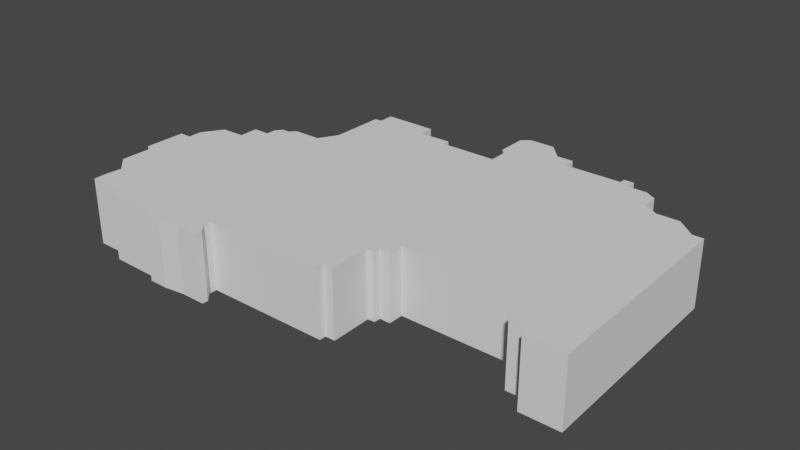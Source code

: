 # Source: District7Filled.blend  (saved by Blender 2.80.75; exported with 4.5.12 LTS)
import bpy
from mathutils import Matrix  # noqa: F401  (used for matrix-valued properties, if any)

bpy.ops.wm.read_factory_settings(use_empty=True)
scene = bpy.context.scene
scene.name = 'Scene'

# ---- collections
col_collection = bpy.data.collections.new('Collection'); scene.collection.children.link(col_collection)

# ---- world
world_world = bpy.data.worlds.new('World'); scene.world = world_world
world_world.use_nodes = True; world_world.node_tree.nodes.clear()
_N = world_world.node_tree.nodes; _L = world_world.node_tree.links
n0 = _N.new('ShaderNodeOutputWorld'); n0.name = 'World Output'; n0.location = (300, 300)
n1 = _N.new('ShaderNodeBackground'); n1.name = 'Background'; n1.location = (10, 300)
n1.inputs[0].default_value = (0.05088, 0.05088, 0.05088, 1.0)
_L.new(n1.outputs[0], n0.inputs[0])
n0.is_active_output = True
world_world.color = (0.05088, 0.05088, 0.05088)
world_world.use_sun_shadow = False
world_world.sun_shadow_jitter_overblur = 0.0

# ---- meshes
me_plane_004 = bpy.data.meshes.new('Plane.004')
me_plane_004.from_pydata([(-0.1575, -0.2637, 0.0), (-0.1204, -0.2637, 0.0), (-0.1204, -0.2547, 0.0), (-0.1326, -0.2409, 0.0), (-0.1326, -0.2292, 0.0), (0.05447, -0.2292, 0.0), (0.05447, -0.2192, 0.0), (0.06931, -0.2192, 0.0), (0.06798, -0.1561, 0.0), (0.07885, -0.1556, 0.0), (0.07885, -0.1455, 0.0), (0.09528, -0.1455, 0.0), (0.09528, -0.1227, 0.0), (0.2877, -0.1709, 0.0), (0.321, -0.1709, 0.0), (0.321, -0.1948, 0.0), (0.3793, -0.1948, 0.0), (-0.3549, -0.2434, 0.0), (-0.3533, -0.1991, 0.0), (-0.3785, -0.1764, 0.0), (-0.3785, -0.1238, 0.0), (-0.3882, -0.1238, 0.0), (-0.3882, -0.06022, 0.0), (-0.3701, -0.03858, 0.0), (-0.35, -0.007811, 0.0), (-0.3144, -0.00718, 0.0), (-0.3144, 0.02285, 0.0), (-0.2892, 0.02285, 0.0), (-0.2892, 0.03787, 0.0), (-0.2817, 0.04847, 0.0), (-0.2693, 0.04847, 0.0), (-0.2618, 0.05774, 0.0), (-0.2181, 0.05774, 0.0), (-0.2018, 0.08733, 0.0), (-0.2018, 0.1717, 0.0), (-0.1907, 0.1717, 0.0), (-0.1907, 0.1951, 0.0), (-0.1107, 0.1946, 0.0), (-0.1094, 0.1716, 0.0), (-0.06071, 0.1615, 0.0), (0.02789, 0.1615, 0.0), (0.02789, 0.1903, 0.0), (0.01923, 0.1988, 0.0), (0.01923, 0.2454, 0.0), (0.0308, 0.2554, 0.0), (0.07028, 0.2554, 0.0), (0.09396, 0.2298, 0.0), (0.1195, 0.2298, 0.0), (0.1195, 0.2106, 0.0), (0.208, 0.2106, 0.0), (0.208, 0.2201, 0.0), (0.2234, 0.2201, 0.0), (0.2234, 0.2042, 0.0), (0.2514, 0.2042, 0.0), (0.2684, 0.1941, 0.0), (0.2684, 0.1692, 0.0), (0.2917, 0.1549, 0.0), (0.3262, 0.1549, 0.0), (0.3548, 0.1305, 0.0), (0.3712, 0.1305, 0.0), (0.2876, -0.1227, 0.0), (-0.1892, -0.2679, 0.0), (-0.2174, -0.2679, 0.0), (-0.2174, -0.2597, 0.0), (-0.299, -0.2584, 0.0), (-0.299, -0.244, 0.0), (-0.3553, -0.2219, 0.0), (-0.3699, -0.0603, 0.0), (-0.06034, 0.1728, 0.0), (-0.1204, -0.2637, 0.1005), (-0.1575, -0.2637, 0.1005), (-0.1204, -0.2547, 0.1005), (-0.1326, -0.2409, 0.1005), (-0.1326, -0.2292, 0.1005), (0.05447, -0.2292, 0.1005), (0.05447, -0.2192, 0.1005), (0.06931, -0.2192, 0.1005), (0.06798, -0.1561, 0.1005), (0.07885, -0.1556, 0.1005), (0.07885, -0.1455, 0.1005), (0.09528, -0.1455, 0.1005), (0.09528, -0.1227, 0.1005), (0.321, -0.1709, 0.1005), (0.2877, -0.1709, 0.1005), (0.321, -0.1948, 0.1005), (0.3793, -0.1948, 0.1005), (-0.3785, -0.1764, 0.1005), (-0.3533, -0.1991, 0.1005), (-0.3785, -0.1238, 0.1005), (-0.3882, -0.1238, 0.1005), (-0.3882, -0.06022, 0.1005), (-0.35, -0.007811, 0.1005), (-0.3701, -0.03858, 0.1005), (-0.3144, -0.00718, 0.1005), (-0.3144, 0.02285, 0.1005), (-0.2892, 0.02285, 0.1005), (-0.2892, 0.03787, 0.1005), (-0.2817, 0.04847, 0.1005), (-0.2693, 0.04847, 0.1005), (-0.2618, 0.05774, 0.1005), (-0.2181, 0.05774, 0.1005), (-0.2018, 0.08733, 0.1005), (-0.2018, 0.1717, 0.1005), (-0.1907, 0.1717, 0.1005), (-0.1907, 0.1951, 0.1005), (-0.1107, 0.1946, 0.1005), (-0.1094, 0.1716, 0.1005), (0.02789, 0.1615, 0.1005), (-0.06071, 0.1615, 0.1005), (0.02789, 0.1903, 0.1005), (0.01923, 0.1988, 0.1005), (0.01923, 0.2454, 0.1005), (0.0308, 0.2554, 0.1005), (0.07028, 0.2554, 0.1005), (0.09396, 0.2298, 0.1005), (0.1195, 0.2298, 0.1005), (0.1195, 0.2106, 0.1005), (0.208, 0.2106, 0.1005), (0.208, 0.2201, 0.1005), (0.2234, 0.2201, 0.1005), (0.2234, 0.2042, 0.1005), (0.2514, 0.2042, 0.1005), (0.2684, 0.1941, 0.1005), (0.2684, 0.1692, 0.1005), (0.2917, 0.1549, 0.1005), (0.3262, 0.1549, 0.1005), (0.3548, 0.1305, 0.1005), (0.3712, 0.1305, 0.1005), (0.2876, -0.1227, 0.1005), (-0.2174, -0.2679, 0.1005), (-0.1892, -0.2679, 0.1005), (-0.2174, -0.2597, 0.1005), (-0.299, -0.2584, 0.1005), (-0.299, -0.244, 0.1005), (-0.3553, -0.2219, 0.1005), (-0.3549, -0.2434, 0.1005), (-0.3699, -0.0603, 0.1005), (-0.06034, 0.1728, 0.1005)], [], [(36, 37, 35), (37, 38, 35), (68, 39, 38), (43, 44, 42), (44, 45, 42), (45, 46, 42), (47, 48, 46), (50, 51, 49), (51, 52, 49), (54, 55, 53), (57, 58, 56), (59, 16, 58), (15, 14, 16), (13, 60, 14), (16, 14, 58), (58, 14, 56), (14, 60, 56), (60, 12, 56), (56, 12, 55), (52, 53, 55), (42, 46, 41), (46, 48, 41), (41, 48, 40), (34, 35, 33), (35, 38, 33), (38, 39, 33), (33, 39, 32), (39, 40, 32), (31, 32, 30), (29, 30, 28), (27, 28, 30), (30, 32, 27), (26, 27, 25), (24, 25, 23), (23, 25, 67), (21, 22, 67), (20, 21, 67), (19, 20, 18), (66, 65, 17), (64, 65, 63), (62, 63, 61), (2, 1, 3), (0, 3, 1), (61, 3, 0), (3, 61, 4), (61, 63, 4), (65, 4, 63), (18, 65, 66), (65, 18, 4), (9, 8, 10), (11, 10, 12), (7, 6, 8), (5, 4, 6), (6, 4, 8), (55, 12, 52), (52, 12, 49), (48, 49, 12), (48, 12, 40), (32, 40, 12), (12, 10, 32), (10, 8, 32), (4, 32, 8), (32, 4, 27), (27, 4, 25), (25, 4, 67), (67, 4, 20), (18, 20, 4), (104, 103, 105), (105, 103, 106), (137, 106, 108), (111, 110, 112), (112, 110, 113), (113, 110, 114), (115, 114, 116), (118, 117, 119), (119, 117, 120), (122, 121, 123), (125, 124, 126), (127, 126, 85), (84, 85, 82), (83, 82, 128), (85, 126, 82), (126, 124, 82), (82, 124, 128), (128, 124, 81), (124, 123, 81), (120, 123, 121), (110, 109, 114), (114, 109, 116), (109, 107, 116), (102, 101, 103), (103, 101, 106), (106, 101, 108), (101, 100, 108), (108, 100, 107), (99, 98, 100), (97, 96, 98), (95, 98, 96), (98, 95, 100), (94, 93, 95), (91, 92, 93), (92, 136, 93), (89, 136, 90), (88, 136, 89), (86, 87, 88), (134, 135, 133), (132, 131, 133), (129, 130, 131), (71, 72, 69), (70, 69, 72), (130, 70, 72), (72, 73, 130), (130, 73, 131), (133, 131, 73), (87, 134, 133), (133, 73, 87), (78, 79, 77), (80, 81, 79), (76, 77, 75), (74, 75, 73), (75, 77, 73), (123, 120, 81), (120, 117, 81), (116, 81, 117), (116, 107, 81), (100, 81, 107), (81, 100, 79), (79, 100, 77), (73, 77, 100), (100, 95, 73), (95, 93, 73), (93, 136, 73), (136, 88, 73), (87, 73, 88), (65, 133, 135, 17), (41, 109, 110, 42), (10, 11, 80, 79), (60, 128, 81, 12), (42, 110, 111, 43), (11, 12, 81, 80), (67, 136, 92, 23), (43, 111, 112, 44), (14, 82, 83, 13), (67, 22, 90, 136), (44, 112, 113, 45), (14, 15, 84, 82), (61, 0, 70, 130), (45, 113, 114, 46), (15, 16, 85, 84), (39, 68, 137, 108), (46, 114, 115, 47), (18, 87, 86, 19), (68, 38, 106, 137), (47, 115, 116, 48), (19, 86, 88, 20), (48, 116, 117, 49), (21, 20, 88, 89), (49, 117, 118, 50), (22, 21, 89, 90), (50, 118, 119, 51), (23, 92, 91, 24), (51, 119, 120, 52), (24, 91, 93, 25), (52, 120, 121, 53), (25, 93, 94, 26), (53, 121, 122, 54), (26, 94, 95, 27), (54, 122, 123, 55), (27, 95, 96, 28), (55, 123, 124, 56), (28, 96, 97, 29), (56, 124, 125, 57), (29, 97, 98, 30), (57, 125, 126, 58), (30, 98, 99, 31), (0, 1, 69, 70), (58, 126, 127, 59), (31, 99, 100, 32), (1, 2, 71, 69), (59, 127, 85, 16), (33, 32, 100, 101), (2, 3, 72, 71), (13, 83, 128, 60), (33, 101, 102, 34), (3, 4, 73, 72), (61, 130, 129, 62), (34, 102, 103, 35), (4, 5, 74, 73), (62, 129, 131, 63), (35, 103, 104, 36), (5, 6, 75, 74), (63, 131, 132, 64), (36, 104, 105, 37), (6, 7, 76, 75), (64, 132, 133, 65), (37, 105, 106, 38), (7, 8, 77, 76), (66, 134, 87, 18), (40, 39, 108, 107), (8, 9, 78, 77), (17, 135, 134, 66), (40, 107, 109, 41), (9, 10, 79, 78)])
me_plane_004.use_remesh_preserve_volume = False
me_plane_004.use_remesh_preserve_attributes = False
me_plane_004.use_mirror_vertex_groups = False
me_plane_004.update()

# ---- objects
ob_albertadistrictoutline = bpy.data.objects.new('AlbertaDistrictOutline', me_plane_004)

# ---- transforms, parenting, visibility, modifiers, constraints
ob_albertadistrictoutline.location = (0.0, 0.0, 0.0)
ob_albertadistrictoutline.lineart.crease_threshold = 0.0

# ---- collection membership
col_collection.objects.link(ob_albertadistrictoutline)

# ---- scene / render settings (as saved in the file)
scene.frame_start = 1; scene.frame_end = 250; scene.frame_set(1)
scene.render.engine = 'BLENDER_EEVEE_NEXT'
scene.cycles.use_denoising = False
scene.cycles.samples = 128
scene.cycles.sampling_pattern = 'TABULATED_SOBOL'
scene.cycles.use_adaptive_sampling = False
scene.cycles.use_light_tree = False
scene.view_settings.view_transform = 'Filmic'
bpy.context.view_layer.update()

# ---- added for rendering (the .blend has no active camera and no usable light): camera, sun
cam_auto = bpy.data.cameras.new('AutoCamera')
cam_auto.lens = 50.0
cam_auto.sensor_width = 36.0
cam_auto.clip_end = 1000.0
ob_auto_camera = bpy.data.objects.new('AutoCamera', cam_auto)
scene.collection.objects.link(ob_auto_camera)
ob_auto_camera.location = (0.860081, -1.04361, 0.741837)
ob_auto_camera.rotation_euler = (1.09748, -7.21219e-08, 0.694738)
scene.camera = ob_auto_camera
light_auto_sun = bpy.data.lights.new('AutoSun', 'SUN')
light_auto_sun.energy = 3.0
light_auto_sun.angle = 0.0523599
ob_auto_sun = bpy.data.objects.new('AutoSun', light_auto_sun)
scene.collection.objects.link(ob_auto_sun)
ob_auto_sun.rotation_euler = (0.872665, 0.174533, 0.523599)
bpy.context.view_layer.update()
